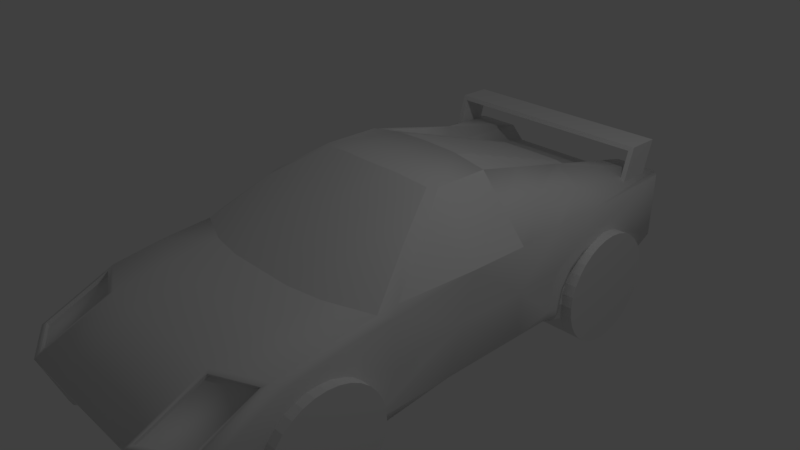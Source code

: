 # Source: SportsCar.blend  (saved by Blender 2.79.0; exported with 4.5.12 LTS)
import bpy
from mathutils import Matrix  # noqa: F401  (used for matrix-valued properties, if any)

bpy.ops.wm.read_factory_settings(use_empty=True)
scene = bpy.context.scene
scene.name = 'Scene'

# ---- collections
col_collection_1 = bpy.data.collections.new('Collection 1'); scene.collection.children.link(col_collection_1)

# ---- materials (node trees are filled in below, after node groups)
mat_material = bpy.data.materials.new('Material')
mat_material.alpha_threshold = 0.0
mat_material.use_transparent_shadow = False
mat_material.roughness = 0.5
mat_material.line_color = (0.0, 0.0, 0.0, 1.0)

# ---- material node trees

# ---- world
world_world = bpy.data.worlds.new('World'); scene.world = world_world
world_world.color = (0.05088, 0.05088, 0.05088)
world_world.use_sun_shadow = False
world_world.sun_shadow_jitter_overblur = 0.0
world_world.cycles.sampling_method = 'MANUAL'

# ---- cameras
cam_camera = bpy.data.cameras.new('Camera')
cam_camera.clip_end = 100.0
cam_camera.lens = 35.0
cam_camera.sensor_width = 32.0
cam_camera.sensor_height = 18.0
cam_camera.ortho_scale = 7.314
cam_camera.dof.focus_distance = 0.0
cam_camera.dof.aperture_fstop = 128.0

# ---- lights
light_lamp = bpy.data.lights.new('Lamp', 'POINT')
light_lamp.transmission_factor = 0.0
light_lamp.cutoff_distance = 30.0
light_lamp.energy = 100.0
light_lamp.shadow_buffer_clip_start = 1.001
light_lamp.shadow_soft_size = 0.1
light_lamp.shadow_maximum_resolution = 0.006
light_lamp.use_absolute_resolution = True

# ---- meshes
me_cube_001 = bpy.data.meshes.new('Cube.001')
me_cube_001.from_pydata([(1.121, -1.401, -0.8), (1.679, -1.401, -0.8), (1.121, -1.416, -0.9559), (1.679, -1.416, -0.9559), (1.121, -1.462, -1.106), (1.679, -1.462, -1.106), (1.121, -1.536, -1.244), (1.679, -1.536, -1.244), (1.121, -1.635, -1.365), (1.679, -1.635, -1.365), (1.121, -1.756, -1.464), (1.679, -1.756, -1.464), (1.121, -1.894, -1.538), (1.679, -1.894, -1.538), (1.121, -2.044, -1.584), (1.679, -2.044, -1.584), (1.121, -2.2, -1.599), (1.679, -2.2, -1.599), (1.121, -2.356, -1.584), (1.679, -2.356, -1.584), (1.121, -2.506, -1.538), (1.679, -2.506, -1.538), (1.121, -2.644, -1.464), (1.679, -2.644, -1.464), (1.121, -2.765, -1.365), (1.679, -2.765, -1.365), (1.121, -2.864, -1.244), (1.679, -2.864, -1.244), (1.121, -2.938, -1.106), (1.679, -2.938, -1.106), (1.121, -2.984, -0.9559), (1.679, -2.984, -0.9559), (1.121, -2.999, -0.8), (1.679, -2.999, -0.8), (1.121, -2.984, -0.6441), (1.679, -2.984, -0.6441), (1.121, -2.938, -0.4942), (1.679, -2.938, -0.4942), (1.121, -2.864, -0.356), (1.679, -2.864, -0.356), (1.121, -2.765, -0.2349), (1.679, -2.765, -0.2349), (1.121, -2.644, -0.1356), (1.679, -2.644, -0.1356), (1.121, -2.506, -0.06171), (1.679, -2.506, -0.06171), (1.121, -2.356, -0.01624), (1.679, -2.356, -0.01624), (1.121, -2.2, -0.0008827), (1.679, -2.2, -0.0008826), (1.121, -2.044, -0.01624), (1.679, -2.044, -0.01624), (1.121, -1.894, -0.06171), (1.679, -1.894, -0.06171), (1.121, -1.756, -0.1356), (1.679, -1.756, -0.1356), (1.121, -1.635, -0.2349), (1.679, -1.635, -0.2349), (1.121, -1.536, -0.356), (1.679, -1.536, -0.356), (1.121, -1.462, -0.4942), (1.679, -1.462, -0.4942), (1.121, -1.416, -0.6441), (1.679, -1.416, -0.6441), (1.121, 3.499, -0.8), (1.679, 3.499, -0.8), (1.121, 3.484, -0.9559), (1.679, 3.484, -0.9559), (1.121, 3.438, -1.106), (1.679, 3.438, -1.106), (1.121, 3.364, -1.244), (1.679, 3.364, -1.244), (1.121, 3.265, -1.365), (1.679, 3.265, -1.365), (1.121, 3.144, -1.464), (1.679, 3.144, -1.464), (1.121, 3.006, -1.538), (1.679, 3.006, -1.538), (1.121, 2.856, -1.584), (1.679, 2.856, -1.584), (1.121, 2.7, -1.599), (1.679, 2.7, -1.599), (1.121, 2.544, -1.584), (1.679, 2.544, -1.584), (1.121, 2.394, -1.538), (1.679, 2.394, -1.538), (1.121, 2.256, -1.464), (1.679, 2.256, -1.464), (1.121, 2.135, -1.365), (1.679, 2.135, -1.365), (1.121, 2.036, -1.244), (1.679, 2.036, -1.244), (1.121, 1.962, -1.106), (1.679, 1.962, -1.106), (1.121, 1.916, -0.9559), (1.679, 1.916, -0.9559), (1.121, 1.901, -0.8), (1.679, 1.901, -0.8), (1.121, 1.916, -0.6441), (1.679, 1.916, -0.6441), (1.121, 1.962, -0.4942), (1.679, 1.962, -0.4942), (1.121, 2.036, -0.356), (1.679, 2.036, -0.356), (1.121, 2.135, -0.2349), (1.679, 2.135, -0.2349), (1.121, 2.256, -0.1356), (1.679, 2.256, -0.1356), (1.121, 2.394, -0.06171), (1.679, 2.394, -0.06171), (1.121, 2.544, -0.01624), (1.679, 2.544, -0.01624), (1.121, 2.7, -0.0008827), (1.679, 2.7, -0.0008826), (1.121, 2.856, -0.01624), (1.679, 2.856, -0.01624), (1.121, 3.006, -0.06171), (1.679, 3.006, -0.06171), (1.121, 3.144, -0.1356), (1.679, 3.144, -0.1356), (1.121, 3.265, -0.2349), (1.679, 3.265, -0.2349), (1.121, 3.364, -0.356), (1.679, 3.364, -0.356), (1.121, 3.438, -0.4942), (1.679, 3.438, -0.4942), (1.121, 3.484, -0.6441), (1.679, 3.484, -0.6441)], [], [(0, 1, 3, 2), (2, 3, 5, 4), (4, 5, 7, 6), (6, 7, 9, 8), (8, 9, 11, 10), (10, 11, 13, 12), (12, 13, 15, 14), (14, 15, 17, 16), (16, 17, 19, 18), (18, 19, 21, 20), (20, 21, 23, 22), (22, 23, 25, 24), (24, 25, 27, 26), (26, 27, 29, 28), (28, 29, 31, 30), (30, 31, 33, 32), (32, 33, 35, 34), (34, 35, 37, 36), (36, 37, 39, 38), (38, 39, 41, 40), (40, 41, 43, 42), (42, 43, 45, 44), (44, 45, 47, 46), (46, 47, 49, 48), (48, 49, 51, 50), (50, 51, 53, 52), (52, 53, 55, 54), (54, 55, 57, 56), (56, 57, 59, 58), (58, 59, 61, 60), (3, 1, 63, 61, 59, 57, 55, 53, 51, 49, 47, 45, 43, 41, 39, 37, 35, 33, 31, 29, 27, 25, 23, 21, 19, 17, 15, 13, 11, 9, 7, 5), (60, 61, 63, 62), (62, 63, 1, 0), (0, 2, 4, 6, 8, 10, 12, 14, 16, 18, 20, 22, 24, 26, 28, 30, 32, 34, 36, 38, 40, 42, 44, 46, 48, 50, 52, 54, 56, 58, 60, 62), (64, 65, 67, 66), (66, 67, 69, 68), (68, 69, 71, 70), (70, 71, 73, 72), (72, 73, 75, 74), (74, 75, 77, 76), (76, 77, 79, 78), (78, 79, 81, 80), (80, 81, 83, 82), (82, 83, 85, 84), (84, 85, 87, 86), (86, 87, 89, 88), (88, 89, 91, 90), (90, 91, 93, 92), (92, 93, 95, 94), (94, 95, 97, 96), (96, 97, 99, 98), (98, 99, 101, 100), (100, 101, 103, 102), (102, 103, 105, 104), (104, 105, 107, 106), (106, 107, 109, 108), (108, 109, 111, 110), (110, 111, 113, 112), (112, 113, 115, 114), (114, 115, 117, 116), (116, 117, 119, 118), (118, 119, 121, 120), (120, 121, 123, 122), (122, 123, 125, 124), (67, 65, 127, 125, 123, 121, 119, 117, 115, 113, 111, 109, 107, 105, 103, 101, 99, 97, 95, 93, 91, 89, 87, 85, 83, 81, 79, 77, 75, 73, 71, 69), (124, 125, 127, 126), (126, 127, 65, 64), (64, 66, 68, 70, 72, 74, 76, 78, 80, 82, 84, 86, 88, 90, 92, 94, 96, 98, 100, 102, 104, 106, 108, 110, 112, 114, 116, 118, 120, 122, 124, 126)])
me_cube_001.materials.append(mat_material)
me_cube_001.use_remesh_preserve_volume = False
me_cube_001.use_remesh_preserve_attributes = False
me_cube_001.use_mirror_vertex_groups = False
me_cube_001.update()
me_cube = bpy.data.meshes.new('Cube')
me_cube.from_pydata([(1.275, -1.485, -0.8), (1.275, -1.485, -0.9791), (1.275, -2.915, -0.9791), (1.275, -2.915, -0.8), (1.275, -2.861, -0.5262), (1.275, -2.706, -0.2941), (1.275, -2.474, -0.139), (1.275, -2.2, -0.08452), (1.275, -1.926, -0.139), (1.275, -1.694, -0.2941), (1.275, -1.539, -0.5262), (1.0, 4.0, 0.4931), (0.0, 4.0, 0.2931), (1.0, 1.0, -1.0), (1.0, -2.0, -1.0), (1.0, 1.0, 1.19), (1.0, -1.579, 0.4108), (0.0, 1.0, 1.29), (0.0, -1.661, 0.4108), (7.153e-08, -2.0, -1.0), (1.311e-07, 1.0, -1.0), (1.7, 1.0, 0.3931), (1.0, -0.3, -1.0), (0.0, -0.004096, 1.29), (1.013e-07, -0.3, -1.0), (1.7, 0.121, 0.4069), (0.8, 4.0, 0.2931), (1.7, 3.9, 0.4897), (1.6, 4.0, 0.4931), (1.0, -4.0, -0.2206), (-4.037e-07, -4.0, -0.2206), (0.0, -3.34, -1.0), (1.0, -3.0, 0.2294), (-3.151e-07, -3.0, 0.2294), (1.0, 4.0, -0.4423), (1.0, 3.242, -1.0), (2.044e-07, 4.0, -0.4423), (1.699e-07, 3.242, -1.0), (1.6, 4.0, -0.4423), (1.7, 3.9, -0.4423), (1.7, 1.622, -0.7926), (1.24, -2.0, -1.0), (1.7, 2.185, 0.01355), (1.7, 1.682, -0.4915), (1.7, 1.886, -0.1862), (1.7, 2.837, 0.00491), (1.7, 2.49, 0.07407), (1.7, 3.115, -0.181), (1.7, 3.305, -0.4648), (1.7, 3.317, -0.7306), (1.386, 3.283, -0.9596), (1.292, 3.656, -0.1071), (1.365, 3.656, -0.09267), (1.426, 3.656, -0.05163), (1.467, 3.656, 0.009795), (1.481, 3.656, 0.08225), (1.467, 3.656, 0.1547), (1.426, 3.656, 0.2161), (1.365, 3.656, 0.2572), (1.292, 3.656, 0.2716), (1.012, 3.656, -0.1071), (1.012, 3.656, 0.2716), (0.9392, 3.656, 0.2572), (0.8777, 3.656, 0.2161), (0.8367, 3.656, 0.1547), (0.8223, 3.656, 0.08225), (0.8367, 3.656, 0.009795), (0.8777, 3.656, -0.05163), (0.9392, 3.656, -0.09267), (0.8391, 4.0, 0.2336), (0.0, 4.0, 0.2336), (1.001, 4.0, 0.395), (1.485, 4.0, 0.395), (0.0, 4.0, -0.3372), (1.001, 4.0, -0.3372), (1.485, 4.0, -0.3372), (0.8391, 3.847, 0.2336), (0.0, 3.847, 0.2336), (1.001, 3.847, 0.395), (1.485, 3.847, 0.395), (0.0, 3.847, -0.3372), (1.001, 3.847, -0.3372), (1.485, 3.847, -0.3372), (1.292, 3.916, -0.1071), (1.292, 3.968, -0.05408), (1.343, 3.968, -0.04397), (1.365, 3.916, -0.09267), (1.388, 3.968, -0.01378), (1.426, 3.916, -0.05163), (1.418, 3.968, 0.03028), (1.467, 3.916, 0.009795), (1.428, 3.968, 0.08225), (1.481, 3.916, 0.08225), (1.418, 3.968, 0.1342), (1.467, 3.916, 0.1547), (1.388, 3.968, 0.1783), (1.426, 3.916, 0.2161), (1.343, 3.968, 0.2085), (1.365, 3.916, 0.2572), (1.292, 3.968, 0.2186), (1.292, 3.916, 0.2716), (1.012, 3.916, -0.1071), (1.012, 3.968, -0.05408), (1.012, 3.968, 0.2186), (1.012, 3.916, 0.2716), (0.9608, 3.968, 0.2085), (0.9392, 3.916, 0.2572), (0.9156, 3.968, 0.1783), (0.8777, 3.916, 0.2161), (0.8861, 3.968, 0.1342), (0.8367, 3.916, 0.1547), (0.8758, 3.968, 0.08225), (0.8223, 3.916, 0.08225), (0.8861, 3.968, 0.03028), (0.8367, 3.916, 0.009795), (0.9156, 3.968, -0.01378), (0.8777, 3.916, -0.05163), (0.9608, 3.968, -0.04397), (0.9392, 3.916, -0.09267), (0.0, 3.442, 0.9822), (1.569, 3.442, 0.9822), (0.0, 3.901, 0.9822), (1.569, 3.901, 0.9822), (1.569, 3.28, 0.4611), (1.569, 3.739, 0.4611), (0.0, 3.881, 0.9198), (0.0, 3.422, 0.9198), (1.498, 3.422, 0.9198), (1.498, 3.881, 0.9198), (1.498, 3.28, 0.4611), (1.498, 3.739, 0.4611), (0.0, -3.96, -0.3237), (0.8678, -3.96, -0.3237), (0.0, -3.603, -0.3237), (0.8678, -3.603, -0.3237), (0.8678, -3.339, -1.0), (0.9121, 0.11, 1.199), (1.0, 0.21, 1.19), (1.62, -1.313, 0.3811), (1.353, -0.3827, 0.8958), (1.271, -0.5752, 0.8908), (1.0, -1.579, 0.4108), (0.0, -1.661, 0.4108), (0.0, -0.004096, 1.29), (1.0, -0.7611, 0.8868), (0.0, -0.7611, 0.9368), (0.9121, 0.11, 1.199), (1.62, -1.313, 0.3811), (1.271, -0.5752, 0.8908), (0.5, -1.661, 0.4108), (0.5, -0.7611, 0.9118), (0.456, 0.02889, 1.278), (0.5, -1.661, 0.4108), (0.5, -4.0, -0.2206), (0.5, -3.0, 0.2294), (0.4339, -3.96, -0.3237), (0.4339, -3.603, -0.3237), (0.4339, -3.34, -1.0), (0.4, 4.0, 0.2931), (0.5, 1.0, 1.274), (0.4196, 4.0, 0.2336), (0.4196, 3.847, 0.2336), (0.456, 0.02889, 1.278), (1.7, -3.483, -0.2673), (1.616, -3.648, -0.2206), (1.7, -2.608, 0.1319), (1.616, -2.692, 0.2146), (1.7, -1.138, 0.3022), (1.667, -1.055, 0.4396), (1.078, -1.621, -0.8), (1.178, -1.519, -0.8), (1.722, -1.621, -0.8), (1.622, -1.519, -0.8), (1.078, -1.665, -1.022), (1.178, -1.571, -1.061), (1.722, -1.665, -1.022), (1.622, -1.571, -1.061), (1.078, -1.79, -1.21), (1.178, -1.718, -1.282), (1.722, -1.79, -1.21), (1.622, -1.718, -1.282), (1.078, -1.978, -1.335), (1.178, -1.939, -1.429), (1.722, -1.978, -1.335), (1.622, -1.939, -1.429), (1.078, -2.2, -1.379), (1.178, -2.2, -1.481), (1.722, -2.2, -1.379), (1.622, -2.2, -1.481), (1.078, -2.422, -1.335), (1.178, -2.461, -1.429), (1.722, -2.422, -1.335), (1.622, -2.461, -1.429), (1.078, -2.61, -1.21), (1.178, -2.682, -1.282), (1.722, -2.61, -1.21), (1.622, -2.682, -1.282), (1.078, -2.735, -1.022), (1.178, -2.829, -1.061), (1.722, -2.735, -1.022), (1.622, -2.829, -1.061), (1.078, -2.779, -0.8), (1.178, -2.881, -0.8), (1.722, -2.779, -0.8), (1.622, -2.881, -0.8), (1.078, -2.735, -0.5783), (1.178, -2.829, -0.5393), (1.722, -2.735, -0.5783), (1.622, -2.829, -0.5393), (1.078, -2.61, -0.3904), (1.178, -2.682, -0.3183), (1.722, -2.61, -0.3904), (1.622, -2.682, -0.3183), (1.078, -2.422, -0.2649), (1.178, -2.461, -0.1707), (1.722, -2.422, -0.2649), (1.622, -2.461, -0.1707), (1.078, -2.2, -0.2208), (1.178, -2.2, -0.1188), (1.722, -2.2, -0.2208), (1.622, -2.2, -0.1188), (1.078, -1.978, -0.2649), (1.178, -1.939, -0.1707), (1.722, -1.978, -0.2649), (1.622, -1.939, -0.1707), (1.078, -1.79, -0.3904), (1.178, -1.718, -0.3183), (1.722, -1.79, -0.3904), (1.622, -1.718, -0.3183), (1.078, -1.665, -0.5783), (1.178, -1.571, -0.5393), (1.722, -1.665, -0.5783), (1.622, -1.571, -0.5393), (1.078, 3.079, -0.8), (1.178, 3.181, -0.8), (1.722, 3.079, -0.8), (1.622, 3.181, -0.8), (1.078, 3.035, -1.022), (1.178, 3.129, -1.061), (1.722, 3.035, -1.022), (1.622, 3.129, -1.061), (1.078, 2.91, -1.21), (1.178, 2.982, -1.282), (1.722, 2.91, -1.21), (1.622, 2.982, -1.282), (1.078, 2.722, -1.335), (1.178, 2.761, -1.429), (1.722, 2.722, -1.335), (1.622, 2.761, -1.429), (1.078, 2.5, -1.379), (1.178, 2.5, -1.481), (1.722, 2.5, -1.379), (1.622, 2.5, -1.481), (1.078, 2.278, -1.335), (1.178, 2.239, -1.429), (1.722, 2.278, -1.335), (1.622, 2.239, -1.429), (1.078, 2.09, -1.21), (1.178, 2.018, -1.282), (1.722, 2.09, -1.21), (1.622, 2.018, -1.282), (1.078, 1.965, -1.022), (1.178, 1.871, -1.061), (1.722, 1.965, -1.022), (1.622, 1.871, -1.061), (1.078, 1.921, -0.8), (1.178, 1.819, -0.8), (1.722, 1.921, -0.8), (1.622, 1.819, -0.8), (1.078, 1.965, -0.5783), (1.178, 1.871, -0.5393), (1.722, 1.965, -0.5783), (1.622, 1.871, -0.5393), (1.078, 2.09, -0.3904), (1.178, 2.018, -0.3183), (1.722, 2.09, -0.3904), (1.622, 2.018, -0.3183), (1.078, 2.278, -0.2649), (1.178, 2.239, -0.1707), (1.722, 2.278, -0.2649), (1.622, 2.239, -0.1707), (1.078, 2.5, -0.2208), (1.178, 2.5, -0.1188), (1.722, 2.5, -0.2208), (1.622, 2.5, -0.1188), (1.078, 2.722, -0.2649), (1.178, 2.761, -0.1707), (1.722, 2.722, -0.2649), (1.622, 2.761, -0.1707), (1.078, 2.91, -0.3904), (1.178, 2.982, -0.3183), (1.722, 2.91, -0.3904), (1.622, 2.982, -0.3183), (1.078, 3.035, -0.5783), (1.178, 3.129, -0.5393), (1.722, 3.035, -0.5783), (1.622, 3.129, -0.5393), (1.078, -1.811, -0.9611), (1.078, -1.779, -0.8), (1.078, -1.902, -1.098), (1.078, -2.039, -1.189), (1.078, -2.2, -1.221), (1.078, -2.361, -1.189), (1.078, -2.498, -1.098), (1.078, -2.589, -0.9611), (1.078, -2.621, -0.8), (1.078, -2.589, -0.6389), (1.078, -2.498, -0.5023), (1.078, -2.361, -0.411), (1.078, -2.2, -0.379), (1.078, -2.039, -0.411), (1.078, -1.902, -0.5023), (1.078, -1.811, -0.6389), (1.078, 2.889, -0.9611), (1.078, 2.921, -0.8), (1.078, 2.798, -1.098), (1.078, 2.661, -1.189), (1.078, 2.5, -1.221), (1.078, 2.339, -1.189), (1.078, 2.202, -1.098), (1.078, 2.111, -0.9611), (1.078, 2.079, -0.8), (1.078, 2.111, -0.6389), (1.078, 2.202, -0.5023), (1.078, 2.339, -0.411), (1.078, 2.5, -0.379), (1.078, 2.661, -0.411), (1.078, 2.798, -0.5023), (1.078, 2.889, -0.6389), (1.232, -1.811, -0.9611), (1.232, -1.779, -0.8), (1.568, -1.823, -0.8), (1.568, -1.852, -0.9443), (1.232, -1.902, -1.098), (1.568, -1.933, -1.067), (1.232, -2.039, -1.189), (1.568, -2.056, -1.148), (1.232, -2.2, -1.221), (1.568, -2.2, -1.177), (1.232, -2.361, -1.189), (1.568, -2.344, -1.148), (1.232, -2.498, -1.098), (1.568, -2.467, -1.067), (1.232, -2.589, -0.9611), (1.568, -2.548, -0.9443), (1.232, -2.621, -0.8), (1.568, -2.577, -0.8), (1.232, -2.589, -0.6389), (1.568, -2.548, -0.6557), (1.232, -2.498, -0.5023), (1.568, -2.467, -0.5334), (1.232, -2.361, -0.411), (1.568, -2.344, -0.4517), (1.232, -2.2, -0.379), (1.568, -2.2, -0.423), (1.232, -2.039, -0.411), (1.568, -2.056, -0.4517), (1.232, -1.902, -0.5023), (1.568, -1.933, -0.5334), (1.232, -1.811, -0.6389), (1.568, -1.852, -0.6557), (1.232, 2.889, -0.9611), (1.232, 2.921, -0.8), (1.568, 2.921, -0.8), (1.568, 2.889, -0.9611), (1.232, 2.798, -1.098), (1.568, 2.798, -1.098), (1.232, 2.661, -1.189), (1.568, 2.661, -1.189), (1.232, 2.5, -1.221), (1.568, 2.5, -1.221), (1.232, 2.339, -1.189), (1.568, 2.339, -1.189), (1.232, 2.202, -1.098), (1.568, 2.202, -1.098), (1.232, 2.111, -0.9611), (1.568, 2.111, -0.9611), (1.232, 2.079, -0.8), (1.568, 2.079, -0.8), (1.232, 2.111, -0.6389), (1.568, 2.111, -0.6389), (1.232, 2.202, -0.5023), (1.568, 2.202, -0.5023), (1.232, 2.339, -0.411), (1.568, 2.339, -0.411), (1.232, 2.5, -0.379), (1.568, 2.5, -0.379), (1.232, 2.661, -0.411), (1.568, 2.661, -0.411), (1.232, 2.798, -0.5023), (1.568, 2.798, -0.5023), (1.232, 2.889, -0.6389), (1.568, 2.889, -0.6389), (0.9731, -3.597, -1.0), (1.0, -3.734, -0.906), (0.8678, -3.596, -1.0), (0.8678, -3.732, -0.9061), (0.8678, -3.596, -1.0), (1.697, -3.159, -1.0), (1.7, -3.224, -0.9064), (1.543, -3.261, -1.0), (1.616, -3.371, -0.9064), (1.6, 1.0, -1.0), (1.7, 1.0, -0.9), (1.7, -0.2701, -0.9), (1.6, -0.3, -1.0), (1.7, 1.622, -0.9), (1.6, 1.622, -1.0), (1.044, -3.906, -0.1894), (1.044, -3.047, 0.1971), (1.572, -2.783, 0.1844), (1.572, -3.604, -0.1894), (1.033, -3.887, -0.2316), (1.033, -3.028, 0.1548), (1.561, -2.764, 0.1422), (1.562, -3.585, -0.2316), (1.0, -2.29, 0.3442), (0.0, -2.33, 0.3442), (0.5, -2.33, 0.3442), (1.7, -1.873, 0.2411), (1.618, -2.003, 0.3219), (1.7, -3.009, -0.4648), (1.686, -2.861, -0.5262), (1.7, -3.083, -0.8399), (1.686, -2.915, -0.8), (1.7, -2.819, -0.181), (1.686, -2.706, -0.2941), (1.7, -2.193, 0.07407), (1.686, -2.2, -0.08452), (1.686, -2.474, -0.139), (1.7, -2.541, 0.00491), (1.686, -1.926, -0.139), (1.7, -1.889, 0.01355), (1.7, -1.59, -0.1862), (1.686, -1.694, -0.2941), (1.7, -1.326, -0.7926), (1.686, -1.485, -0.8), (1.7, -1.386, -0.4915), (1.686, -1.539, -0.5262), (1.686, -2.915, -0.8662), (1.686, -2.915, -0.9791), (1.7, -1.326, -1.0), (1.686, -1.485, -0.9791), (1.686, -1.485, -0.8618), (1.7, -1.326, -0.9), (0.96, 1.6, 1.011), (1.0, 1.605, 1.05), (1.7, 1.701, 0.4126), (1.7, 1.0, -0.2535), (1.7, -0.07456, -0.2465), (1.735, -2.478, -0.139), (1.735, -2.71, -0.2941), (1.735, -1.489, -0.8), (1.735, -1.543, -0.5262), (1.735, -2.204, -0.08452), (1.735, -1.93, -0.139), (1.735, -2.865, -0.5262), (1.735, -1.698, -0.2941), (1.735, -2.92, -0.8), (1.7, -2.92, -0.9791), (1.735, -2.92, -0.8662), (1.735, -1.489, -0.8618), (1.735, -1.489, -0.9791), (1.74, -2.502, -0.08723), (1.74, -2.751, -0.2534), (1.74, -1.432, -0.7973), (1.74, -1.488, -0.5137), (1.74, -2.202, -0.02748), (1.74, -1.917, -0.08413), (1.74, -2.918, -0.5041), (1.74, -1.661, -0.2553), (1.74, -2.98, -0.8144), (1.705, -2.98, -0.9866), (1.74, -2.98, -0.8806), (1.74, -1.432, -0.8755), (1.7, -1.326, -1.0), (1.74, -1.432, -0.9866), (1.7, -1.129, -0.369), (1.7, 1.701, -0.2396), (1.35, 1.0, 0.7917), (1.35, 1.653, 0.7312), (1.0, 1.0, 1.19), (1.7, 1.0, 0.3931), (1.7, 0.121, 0.4069), (1.41, 0.121, 0.9088), (1.0, 0.21, 1.19), (1.353, -0.3827, 0.8958), (1.667, -1.055, 0.4396), (1.35, 1.0, 0.7917), (0.0, 2.474, 0.6686), (0.9017, 2.474, 0.6177), (0.4509, 2.474, 0.6602), (1.0, 2.478, 0.8469), (1.7, 2.502, 0.4407), (1.735, 2.774, -0.139), (1.735, 3.007, -0.2941), (1.735, 1.785, -0.8), (1.735, 1.84, -0.5262), (1.735, 2.501, -0.08452), (1.735, 2.227, -0.139), (1.735, 3.162, -0.5262), (1.735, 1.995, -0.2941), (1.735, 3.216, -0.7306), (1.735, 1.785, -0.8618), (1.685, 1.785, -0.9791), (1.74, 2.799, -0.08723), (1.74, 3.047, -0.2534), (1.74, 1.728, -0.7973), (1.74, 1.785, -0.5137), (1.74, 2.498, -0.02748), (1.74, 2.213, -0.08413), (1.74, 3.215, -0.5041), (1.74, 1.957, -0.2553), (1.74, 3.277, -0.7306), (1.74, 1.728, -0.8755), (1.69, 1.728, -0.9866), (1.386, 3.216, -0.9596), (1.239, 2.774, -0.139), (1.239, 3.007, -0.2941), (1.239, 1.785, -0.8), (1.239, 1.84, -0.5262), (1.239, 2.501, -0.08452), (1.239, 2.227, -0.139), (1.239, 3.162, -0.5262), (1.239, 1.995, -0.2941), (1.239, 3.216, -0.7306), (1.239, 1.785, -0.8618), (1.239, 1.785, -1.0), (1.239, 3.216, -1.0), (1.35, 2.49, 0.6438), (1.722, -1.728, -0.8), (1.674, -1.793, -0.8), (1.674, -1.824, -0.9559), (1.722, -1.764, -0.9806), (1.674, -1.912, -1.088), (1.722, -1.866, -1.134), (1.674, -2.044, -1.176), (1.722, -2.019, -1.236), (1.674, -2.2, -1.207), (1.722, -2.2, -1.272), (1.674, -2.356, -1.176), (1.722, -2.381, -1.236), (1.674, -2.488, -1.088), (1.722, -2.534, -1.134), (1.674, -2.576, -0.9559), (1.722, -2.636, -0.9806), (1.674, -2.607, -0.8), (1.722, -2.672, -0.8), (1.674, -2.576, -0.6441), (1.722, -2.636, -0.6194), (1.674, -2.488, -0.512), (1.722, -2.534, -0.4662), (1.674, -2.356, -0.4237), (1.722, -2.381, -0.3639), (1.674, -2.2, -0.3927), (1.722, -2.2, -0.328), (1.674, -2.044, -0.4237), (1.722, -2.019, -0.3639), (1.674, -1.912, -0.512), (1.722, -1.866, -0.4662), (1.674, -1.824, -0.6441), (1.722, -1.764, -0.6194), (1.722, 2.972, -0.8), (1.672, 2.921, -0.8), (1.672, 2.889, -0.9611), (1.722, 2.936, -0.9806), (1.672, 2.798, -1.098), (1.722, 2.834, -1.134), (1.672, 2.661, -1.189), (1.722, 2.681, -1.236), (1.672, 2.5, -1.221), (1.722, 2.5, -1.272), (1.672, 2.339, -1.189), (1.722, 2.319, -1.236), (1.672, 2.202, -1.098), (1.722, 2.166, -1.134), (1.672, 2.111, -0.9611), (1.722, 2.064, -0.9806), (1.672, 2.079, -0.8), (1.722, 2.028, -0.8), (1.672, 2.111, -0.6389), (1.722, 2.064, -0.6194), (1.672, 2.202, -0.5023), (1.722, 2.166, -0.4662), (1.672, 2.339, -0.411), (1.722, 2.319, -0.3639), (1.672, 2.5, -0.379), (1.722, 2.5, -0.328), (1.672, 2.661, -0.411), (1.722, 2.681, -0.3639), (1.672, 2.798, -0.5023), (1.722, 2.834, -0.4662), (1.672, 2.889, -0.6389), (1.722, 2.936, -0.6194), (0.0, 1.6, 0.901), (0.0, 1.0, 1.1), (0.5, 1.0, 1.084), (1.0, 1.0, 1.059), (0.96, 1.6, 0.8793), (0.48, 1.6, 0.8877), (1.0, 1.9, 0.8527), (1.0, 2.3, 0.7527), (0.0, 1.9, 0.9518), (0.0, 2.3, 0.8518), (0.5, 1.9, 0.9458), (0.5, 2.3, 0.8458), (1.0, 1.6, 0.9527), (1.0, 2.0, 0.8527), (0.0, 1.6, 1.052), (0.0, 2.0, 0.9518), (0.5, 1.6, 1.046), (0.5, 2.0, 0.9458), (1.0, 1.3, 1.053), (1.0, 1.7, 0.9527), (0.0, 1.3, 1.152), (0.0, 1.7, 1.052), (0.5, 1.3, 1.146), (0.5, 1.7, 1.046), (1.0, 1.0, 1.153), (1.0, 1.4, 1.053), (0.0, 1.0, 1.252), (0.0, 1.4, 1.152), (0.5, 1.0, 1.246), (0.5, 1.4, 1.146), (1.0, 2.2, 0.7527), (1.0, 2.6, 0.6527), (0.0, 2.2, 0.8518), (0.0, 2.6, 0.7518), (0.5, 2.2, 0.8458), (0.5, 2.6, 0.7458), (1.0, 2.5, 0.6527), (1.0, 2.9, 0.5527), (0.0, 2.5, 0.7518), (0.0, 2.9, 0.6518), (0.5, 2.5, 0.7458), (0.5, 2.9, 0.6458), (1.0, 2.8, 0.5527), (1.0, 3.2, 0.4527), (0.0, 2.8, 0.6518), (0.0, 3.2, 0.5518), (0.5, 2.8, 0.6458), (0.5, 3.2, 0.5458), (-0.4, 3.96, 0.2), (0.4, 3.96, 0.2), (-0.4, 3.96, -0.2), (0.4, 3.96, -0.2), (-0.4, 3.88, 0.2), (0.4, 3.88, 0.2), (-0.4, 3.88, -0.2), (0.4, 3.88, -0.2), (1.2, 3.29, -0.82), (1.2, 4.01, -0.82), (1.246, 3.29, -0.8109), (1.246, 4.01, -0.8109), (1.285, 3.29, -0.7849), (1.285, 4.01, -0.7849), (1.311, 3.29, -0.7459), (1.311, 4.01, -0.7459), (1.32, 3.29, -0.7), (1.32, 4.01, -0.7), (1.311, 3.29, -0.6541), (1.311, 4.01, -0.6541), (1.285, 3.29, -0.6151), (1.285, 4.01, -0.6151), (1.246, 3.29, -0.5891), (1.246, 4.01, -0.5891), (1.2, 3.29, -0.58), (1.2, 4.01, -0.58), (1.154, 3.29, -0.5891), (1.154, 4.01, -0.5891), (1.115, 3.29, -0.6151), (1.115, 4.01, -0.6151), (1.089, 3.29, -0.6541), (1.089, 4.01, -0.6541), (1.08, 3.29, -0.7), (1.08, 4.01, -0.7), (1.089, 3.29, -0.7459), (1.089, 4.01, -0.7459), (1.115, 3.29, -0.7849), (1.115, 4.01, -0.7849), (1.154, 3.29, -0.8109), (1.154, 4.01, -0.8109), (1.238, 4.01, -0.7925), (1.2, 4.01, -0.8001), (1.271, 4.01, -0.7708), (1.293, 4.01, -0.7383), (1.3, 4.01, -0.7), (1.293, 4.01, -0.6617), (1.271, 4.01, -0.6292), (1.238, 4.01, -0.6075), (1.2, 4.01, -0.5999), (1.162, 4.01, -0.6075), (1.129, 4.01, -0.6292), (1.107, 4.01, -0.6617), (1.1, 4.01, -0.7), (1.107, 4.01, -0.7383), (1.129, 4.01, -0.7708), (1.162, 4.01, -0.7925), (1.238, 3.88, -0.7925), (1.2, 3.88, -0.8001), (1.271, 3.88, -0.7708), (1.293, 3.88, -0.7383), (1.3, 3.88, -0.7), (1.293, 3.88, -0.6617), (1.271, 3.88, -0.6292), (1.238, 3.88, -0.6075), (1.2, 3.88, -0.5999), (1.162, 3.88, -0.6075), (1.129, 3.88, -0.6292), (1.107, 3.88, -0.6617), (1.1, 3.88, -0.7), (1.107, 3.88, -0.7383), (1.129, 3.88, -0.7708), (1.162, 3.88, -0.7925), (0.95, 3.29, -0.82), (0.95, 4.01, -0.82), (0.9959, 3.29, -0.8109), (0.9959, 4.01, -0.8109), (1.035, 3.29, -0.7849), (1.035, 4.01, -0.7849), (1.061, 3.29, -0.7459), (1.061, 4.01, -0.7459), (1.07, 3.29, -0.7), (1.07, 4.01, -0.7), (1.061, 3.29, -0.6541), (1.061, 4.01, -0.6541), (1.035, 3.29, -0.6151), (1.035, 4.01, -0.6151), (0.9959, 3.29, -0.5891), (0.9959, 4.01, -0.5891), (0.95, 3.29, -0.58), (0.95, 4.01, -0.58), (0.9041, 3.29, -0.5891), (0.9041, 4.01, -0.5891), (0.8651, 3.29, -0.6151), (0.8651, 4.01, -0.6151), (0.8391, 3.29, -0.6541), (0.8391, 4.01, -0.6541), (0.83, 3.29, -0.7), (0.83, 4.01, -0.7), (0.8391, 3.29, -0.7459), (0.8391, 4.01, -0.7459), (0.8651, 3.29, -0.7849), (0.8651, 4.01, -0.7849), (0.9041, 3.29, -0.8109), (0.9041, 4.01, -0.8109), (0.9883, 4.01, -0.7925), (0.95, 4.01, -0.8001), (1.021, 4.01, -0.7708), (1.043, 4.01, -0.7383), (1.05, 4.01, -0.7), (1.043, 4.01, -0.6617), (1.021, 4.01, -0.6292), (0.9883, 4.01, -0.6075), (0.95, 4.01, -0.5999), (0.9117, 4.01, -0.6075), (0.8792, 4.01, -0.6292), (0.8575, 4.01, -0.6617), (0.8499, 4.01, -0.7), (0.8575, 4.01, -0.7383), (0.8792, 4.01, -0.7708), (0.9117, 4.01, -0.7925), (0.9883, 3.88, -0.7925), (0.95, 3.88, -0.8001), (1.021, 3.88, -0.7708), (1.043, 3.88, -0.7383), (1.05, 3.88, -0.7), (1.043, 3.88, -0.6617), (1.021, 3.88, -0.6292), (0.9883, 3.88, -0.6075), (0.95, 3.88, -0.5999), (0.9117, 3.88, -0.6075), (0.8792, 3.88, -0.6292), (0.8575, 3.88, -0.6617), (0.8499, 3.88, -0.7), (0.8575, 3.88, -0.7383), (0.8792, 3.88, -0.7708), (0.9117, 3.88, -0.7925)], [], [(2, 3, 424, 439, 440), (423, 421, 163, 399), (3, 4, 422, 424), (165, 163, 425), (165, 430, 427), (432, 419, 427), (419, 432, 433, 167), (25, 168, 167), (0, 1, 442, 443, 436), (0, 10, 9, 8, 7, 6, 5, 4, 3, 2, 41, 1), (480, 479, 21, 447), (35, 13, 20, 37), (404, 444, 441, 405), (22, 13, 402, 405), (22, 14, 19, 24), (154, 33, 30, 153), (416, 32, 166, 420), (38, 28, 27, 39), (394, 29, 132, 396), (34, 36, 73, 74), (10, 0, 436, 438), (13, 22, 24, 20), (446, 445, 15), (9, 10, 438, 434), (418, 417, 33, 154), (35, 37, 36, 34), (11, 28, 72, 71), (49, 50, 38, 39), (448, 21, 25, 449), (164, 166, 410, 411), (83, 51, 60, 101), (53, 88, 90, 54), (54, 90, 92, 55), (55, 92, 94, 56), (56, 94, 96, 57), (57, 96, 98, 58), (58, 98, 100, 59), (59, 100, 104, 61), (99, 84, 102, 103), (52, 86, 88, 53), (68, 118, 101, 60), (51, 83, 86, 52), (62, 106, 108, 63), (63, 108, 110, 64), (64, 110, 112, 65), (65, 112, 114, 66), (66, 114, 116, 67), (67, 116, 118, 68), (61, 104, 106, 62), (102, 117, 115, 113, 111, 109, 107, 105, 103), (71, 72, 79, 78), (75, 74, 81, 82), (26, 11, 71, 69), (38, 34, 74, 75), (28, 38, 75, 72), (158, 26, 69, 160), (78, 81, 80, 77, 161, 76), (81, 78, 79, 82), (160, 69, 76, 161), (74, 73, 80, 81), (69, 71, 78, 76), (72, 75, 82, 79), (86, 83, 84, 85), (88, 86, 85, 87), (90, 88, 87, 89), (92, 90, 89, 91), (94, 92, 91, 93), (96, 94, 93, 95), (98, 96, 95, 97), (100, 98, 97, 99), (83, 101, 102, 84), (99, 103, 104, 100), (106, 104, 103, 105), (108, 106, 105, 107), (110, 108, 107, 109), (112, 110, 109, 111), (114, 112, 111, 113), (116, 114, 113, 115), (118, 116, 115, 117), (101, 118, 117, 102), (85, 84, 99, 97, 95, 93, 91, 89, 87), (119, 120, 122, 121), (122, 120, 123, 124), (126, 125, 128, 127), (128, 130, 129, 127), (120, 127, 129, 123), (123, 129, 130, 124), (124, 130, 128, 122), (122, 128, 125, 121), (119, 126, 127, 120), (155, 131, 133, 156), (153, 30, 131, 155), (394, 401, 164, 29), (156, 133, 31, 157), (399, 163, 164, 401), (140, 138, 168, 139), (136, 140, 139, 137), (159, 17, 23, 162), (150, 145, 142, 149), (151, 143, 145, 150), (144, 141, 147, 148), (146, 144, 148), (146, 151, 150, 144), (144, 150, 149, 141), (134, 156, 157, 135), (29, 153, 155, 132), (132, 155, 156, 134), (416, 418, 154, 32), (32, 154, 153, 29), (70, 160, 161, 77), (12, 158, 160, 70), (17, 159, 596, 595), (15, 159, 162, 136, 137), (138, 167, 168), (166, 164, 163, 165), (420, 166, 165, 419), (397, 396, 132, 134, 135), (230, 232, 172, 170), (178, 180, 184, 182), (182, 184, 188, 186), (186, 188, 192, 190), (190, 192, 196, 194), (194, 196, 200, 198), (198, 200, 204, 202), (202, 204, 208, 206), (206, 208, 212, 210), (210, 212, 216, 214), (214, 216, 220, 218), (218, 220, 224, 222), (222, 224, 228, 226), (226, 228, 232, 230), (174, 176, 180, 178), (542, 540, 340, 342), (568, 566, 366, 368), (170, 172, 176, 174), (294, 296, 236, 234), (242, 244, 248, 246), (246, 248, 252, 250), (250, 252, 256, 254), (254, 256, 260, 258), (258, 260, 264, 262), (262, 264, 268, 266), (266, 268, 272, 270), (270, 272, 276, 274), (274, 276, 280, 278), (278, 280, 284, 282), (282, 284, 288, 286), (286, 288, 292, 290), (290, 292, 296, 294), (238, 240, 244, 242), (234, 236, 240, 238), (170, 174, 173, 169), (176, 172, 171, 175), (174, 178, 177, 173), (180, 176, 175, 179), (178, 182, 181, 177), (184, 180, 179, 183), (182, 186, 185, 181), (188, 184, 183, 187), (186, 190, 189, 185), (192, 188, 187, 191), (190, 194, 193, 189), (196, 192, 191, 195), (194, 198, 197, 193), (200, 196, 195, 199), (198, 202, 201, 197), (204, 200, 199, 203), (202, 206, 205, 201), (208, 204, 203, 207), (206, 210, 209, 205), (212, 208, 207, 211), (210, 214, 213, 209), (216, 212, 211, 215), (214, 218, 217, 213), (220, 216, 215, 219), (218, 222, 221, 217), (224, 220, 219, 223), (222, 226, 225, 221), (228, 224, 223, 227), (226, 230, 229, 225), (232, 228, 227, 231), (230, 170, 169, 229), (172, 232, 231, 171), (234, 238, 237, 233), (240, 236, 235, 239), (238, 242, 241, 237), (244, 240, 239, 243), (242, 246, 245, 241), (248, 244, 243, 247), (246, 250, 249, 245), (252, 248, 247, 251), (250, 254, 253, 249), (256, 252, 251, 255), (254, 258, 257, 253), (260, 256, 255, 259), (258, 262, 261, 257), (264, 260, 259, 263), (262, 266, 265, 261), (268, 264, 263, 267), (266, 270, 269, 265), (272, 268, 267, 271), (270, 274, 273, 269), (276, 272, 271, 275), (274, 278, 277, 273), (280, 276, 275, 279), (278, 282, 281, 277), (284, 280, 279, 283), (282, 286, 285, 281), (288, 284, 283, 287), (286, 290, 289, 285), (292, 288, 287, 291), (290, 294, 293, 289), (296, 292, 291, 295), (294, 234, 233, 293), (236, 296, 295, 235), (221, 225, 311, 310), (550, 548, 348, 350), (576, 574, 374, 376), (305, 306, 347, 345), (318, 319, 373, 371), (257, 261, 320, 319), (293, 233, 314, 328), (205, 209, 307, 306), (586, 584, 384, 386), (560, 558, 358, 360), (531, 560, 360, 331), (241, 245, 316, 315), (566, 564, 364, 366), (189, 193, 303, 302), (578, 576, 376, 378), (552, 550, 350, 352), (277, 281, 325, 324), (225, 229, 312, 311), (173, 177, 299, 297), (570, 568, 368, 370), (544, 542, 342, 344), (261, 265, 321, 320), (209, 213, 308, 307), (588, 586, 386, 388), (564, 563, 363, 364), (536, 534, 334, 336), (245, 249, 317, 316), (193, 197, 304, 303), (580, 578, 378, 380), (229, 169, 298, 312), (554, 552, 352, 354), (281, 285, 326, 325), (177, 181, 300, 299), (572, 570, 370, 372), (534, 532, 332, 334), (546, 544, 344, 346), (265, 269, 322, 321), (213, 217, 309, 308), (590, 588, 388, 390), (538, 536, 336, 338), (249, 253, 318, 317), (197, 201, 305, 304), (582, 580, 380, 382), (233, 237, 313, 314), (556, 554, 354, 356), (285, 289, 327, 326), (181, 185, 301, 300), (259, 255, 573, 575), (207, 203, 547, 549), (269, 273, 323, 322), (217, 221, 310, 309), (592, 590, 390, 392), (563, 592, 392, 363), (540, 538, 338, 340), (253, 257, 319, 318), (201, 205, 306, 305), (584, 582, 382, 384), (558, 556, 356, 358), (289, 293, 328, 327), (237, 241, 315, 313), (185, 189, 302, 301), (574, 572, 372, 374), (548, 546, 346, 348), (273, 277, 324, 323), (169, 173, 297, 298), (362, 361, 365, 367, 369, 371, 373, 375, 377, 379, 381, 383, 385, 387, 389, 391), (332, 331, 360, 358, 356, 354, 352, 350, 348, 346, 344, 342, 340, 338, 336, 334), (364, 363, 392, 390, 388, 386, 384, 382, 380, 378, 376, 374, 372, 370, 368, 366), (330, 329, 333, 335, 337, 339, 341, 343, 345, 347, 349, 351, 353, 355, 357, 359), (319, 320, 375, 373), (306, 307, 349, 347), (263, 259, 575, 577), (211, 207, 549, 551), (320, 321, 377, 375), (307, 308, 351, 349), (267, 263, 577, 579), (215, 211, 551, 553), (321, 322, 379, 377), (308, 309, 353, 351), (271, 267, 579, 581), (219, 215, 553, 555), (322, 323, 381, 379), (309, 310, 355, 353), (275, 271, 581, 583), (223, 219, 555, 557), (323, 324, 383, 381), (310, 311, 357, 355), (298, 297, 329, 330), (279, 275, 583, 585), (227, 223, 557, 559), (175, 171, 530, 533), (324, 325, 385, 383), (311, 312, 359, 357), (297, 299, 333, 329), (283, 279, 585, 587), (231, 227, 559, 561), (179, 175, 533, 535), (325, 326, 387, 385), (312, 298, 330, 359), (299, 300, 335, 333), (287, 283, 587, 589), (171, 231, 561, 530), (183, 179, 535, 537), (326, 327, 389, 387), (314, 313, 361, 362), (300, 301, 337, 335), (291, 287, 589, 591), (239, 235, 562, 565), (187, 183, 537, 539), (327, 328, 391, 389), (313, 315, 365, 361), (301, 302, 339, 337), (295, 291, 591, 593), (243, 239, 565, 567), (191, 187, 539, 541), (328, 314, 362, 391), (315, 316, 367, 365), (302, 303, 341, 339), (235, 295, 593, 562), (247, 243, 567, 569), (195, 191, 541, 543), (316, 317, 369, 367), (303, 304, 343, 341), (251, 247, 569, 571), (199, 195, 543, 545), (317, 318, 371, 369), (304, 305, 345, 343), (255, 251, 571, 573), (203, 199, 545, 547), (400, 398, 399, 401), (393, 14, 41, 2, 440, 398, 400), (393, 400, 401, 394), (403, 404, 405, 402), (14, 22, 405, 441, 442, 1, 41), (406, 403, 402, 407), (39, 47, 48, 49), (408, 411, 415, 412), (32, 29, 408, 409), (166, 32, 409, 410), (29, 164, 411, 408), (413, 412, 415, 414), (411, 410, 414, 415), (410, 409, 413, 414), (409, 408, 412, 413), (393, 395, 397, 135, 157, 31, 19, 14), (396, 397, 395, 393, 394), (163, 421, 425), (430, 165, 425), (7, 8, 431, 428), (138, 420, 419, 167), (16, 152, 418, 416), (152, 18, 417, 418), (16, 416, 420, 138), (419, 165, 427), (8, 9, 434, 431), (6, 7, 428, 429), (5, 6, 429, 426), (452, 461, 474, 465), (442, 441, 475, 476, 462), (434, 438, 453, 457), (440, 439, 460, 459), (455, 457, 470, 468), (426, 429, 450, 451), (459, 460, 473, 472), (443, 442, 462, 461), (466, 470, 457, 453), (424, 422, 456, 458), (428, 431, 455, 454), (4, 5, 426, 422), (159, 15, 597, 596), (529, 480, 447, 493), (492, 490, 445, 446), (448, 478, 447, 21), (403, 448, 449, 404), (435, 477, 437), (477, 167, 433, 437), (463, 464, 451, 450), (454, 455, 468, 467), (461, 462, 476, 474), (441, 444, 475), (465, 466, 453, 452), (431, 434, 457, 455), (436, 443, 461, 452), (398, 440, 459, 472), (469, 471, 458, 456), (422, 426, 451, 456), (438, 436, 452, 453), (471, 473, 460, 458), (429, 428, 454, 450), (439, 424, 458, 460), (464, 469, 456, 451), (430, 425, 464, 463), (435, 437, 466, 465), (432, 427, 467, 468), (425, 421, 469, 464), (427, 430, 463, 467), (437, 433, 470, 466), (433, 432, 468, 470), (421, 423, 471, 469), (399, 398, 472, 473), (423, 399, 473, 471), (475, 444, 474, 476), (444, 435, 465, 474), (450, 454, 467, 463), (449, 25, 167, 477), (404, 449, 477, 435, 444), (406, 40, 478, 448, 403), (43, 44, 478), (446, 15, 479, 480), (484, 485, 486), (488, 484, 483, 482), (483, 484, 486, 487), (481, 485, 484, 488), (40, 43, 478), (11, 26, 490, 492), (11, 492, 529, 493, 27, 28), (158, 12, 489, 491), (26, 158, 491, 490), (42, 46, 493), (493, 46, 45, 47, 39, 27), (496, 507, 514, 503), (499, 510, 512, 501), (508, 497, 501, 512), (505, 494, 495, 506), (498, 509, 510, 499), (503, 514, 515, 504), (507, 496, 497, 508), (511, 500, 502, 513), (506, 495, 500, 511), (45, 505, 506, 47), (40, 507, 508, 43), (42, 510, 509, 46), (47, 506, 511, 48), (46, 509, 505, 45), (43, 508, 512, 44), (44, 512, 510, 42), (48, 511, 513, 49), (407, 515, 514, 406), (406, 514, 507, 40), (494, 505, 509, 498), (516, 50, 49, 513, 502), (497, 496, 519, 520), (516, 502, 525, 528), (503, 504, 527, 526), (501, 497, 520, 524), (498, 499, 522, 521), (496, 503, 526, 519), (499, 501, 524, 522), (500, 495, 518, 523), (495, 494, 517, 518), (502, 500, 523, 525), (494, 498, 521, 517), (407, 527, 504, 515), (407, 402, 13, 527), (518, 517, 521, 522, 524, 520, 519, 526, 527, 528, 525, 523), (35, 528, 527, 13), (34, 38, 50, 35), (516, 528, 35, 50), (478, 44, 42, 447), (447, 42, 493), (492, 446, 480, 529), (531, 532, 533, 530), (532, 534, 535, 533), (534, 536, 537, 535), (536, 538, 539, 537), (538, 540, 541, 539), (540, 542, 543, 541), (542, 544, 545, 543), (544, 546, 547, 545), (546, 548, 549, 547), (548, 550, 551, 549), (550, 552, 553, 551), (552, 554, 555, 553), (554, 556, 557, 555), (556, 558, 559, 557), (558, 560, 561, 559), (560, 531, 530, 561), (563, 564, 565, 562), (564, 566, 567, 565), (566, 568, 569, 567), (568, 570, 571, 569), (570, 572, 573, 571), (572, 574, 575, 573), (574, 576, 577, 575), (576, 578, 579, 577), (578, 580, 581, 579), (580, 582, 583, 581), (582, 584, 585, 583), (584, 586, 587, 585), (586, 588, 589, 587), (588, 590, 591, 589), (590, 592, 593, 591), (592, 563, 562, 593), (532, 531, 331, 332), (599, 594, 595, 596), (598, 599, 596, 597), (490, 491, 599, 598), (491, 489, 594, 599), (15, 445, 598, 597), (445, 490, 598), (604, 600, 601, 605), (602, 604, 605, 603), (610, 606, 607, 611), (608, 610, 611, 609), (616, 612, 613, 617), (614, 616, 617, 615), (622, 618, 619, 623), (620, 622, 623, 621), (628, 624, 625, 629), (626, 628, 629, 627), (634, 630, 631, 635), (632, 634, 635, 633), (640, 636, 637, 641), (638, 640, 641, 639), (642, 643, 645, 644), (646, 648, 649, 647), (645, 649, 648, 644), (642, 646, 647, 643), (643, 647, 649, 645), (644, 648, 646, 642), (650, 651, 653, 652), (652, 653, 655, 654), (654, 655, 657, 656), (656, 657, 659, 658), (658, 659, 661, 660), (660, 661, 663, 662), (662, 663, 665, 664), (664, 665, 667, 666), (666, 667, 669, 668), (668, 669, 671, 670), (670, 671, 673, 672), (672, 673, 675, 674), (674, 675, 677, 676), (676, 677, 679, 678), (657, 655, 684, 685), (678, 679, 681, 680), (680, 681, 651, 650), (650, 652, 654, 656, 658, 660, 662, 664, 666, 668, 670, 672, 674, 676, 678, 680), (695, 694, 710, 711), (667, 665, 689, 690), (677, 675, 694, 695), (653, 651, 683, 682), (663, 661, 687, 688), (673, 671, 692, 693), (651, 681, 697, 683), (659, 657, 685, 686), (669, 667, 690, 691), (679, 677, 695, 696), (655, 653, 682, 684), (665, 663, 688, 689), (675, 673, 693, 694), (661, 659, 686, 687), (671, 669, 691, 692), (681, 679, 696, 697), (698, 699, 713, 712, 711, 710, 709, 708, 707, 706, 705, 704, 703, 702, 701, 700), (688, 687, 703, 704), (696, 695, 711, 712), (689, 688, 704, 705), (697, 696, 712, 713), (690, 689, 705, 706), (682, 683, 699, 698), (683, 697, 713, 699), (691, 690, 706, 707), (684, 682, 698, 700), (692, 691, 707, 708), (685, 684, 700, 701), (693, 692, 708, 709), (686, 685, 701, 702), (694, 693, 709, 710), (687, 686, 702, 703), (714, 715, 717, 716), (716, 717, 719, 718), (718, 719, 721, 720), (720, 721, 723, 722), (722, 723, 725, 724), (724, 725, 727, 726), (726, 727, 729, 728), (728, 729, 731, 730), (730, 731, 733, 732), (732, 733, 735, 734), (734, 735, 737, 736), (736, 737, 739, 738), (738, 739, 741, 740), (740, 741, 743, 742), (721, 719, 748, 749), (742, 743, 745, 744), (744, 745, 715, 714), (714, 716, 718, 720, 722, 724, 726, 728, 730, 732, 734, 736, 738, 740, 742, 744), (759, 758, 774, 775), (731, 729, 753, 754), (741, 739, 758, 759), (717, 715, 747, 746), (727, 725, 751, 752), (737, 735, 756, 757), (715, 745, 761, 747), (723, 721, 749, 750), (733, 731, 754, 755), (743, 741, 759, 760), (719, 717, 746, 748), (729, 727, 752, 753), (739, 737, 757, 758), (725, 723, 750, 751), (735, 733, 755, 756), (745, 743, 760, 761), (762, 763, 777, 776, 775, 774, 773, 772, 771, 770, 769, 768, 767, 766, 765, 764), (752, 751, 767, 768), (760, 759, 775, 776), (753, 752, 768, 769), (761, 760, 776, 777), (754, 753, 769, 770), (746, 747, 763, 762), (747, 761, 777, 763), (755, 754, 770, 771), (748, 746, 762, 764), (756, 755, 771, 772), (749, 748, 764, 765), (757, 756, 772, 773), (750, 749, 765, 766), (758, 757, 773, 774), (751, 750, 766, 767)])
me_cube.polygons.foreach_set('use_smooth', [1, 1, 1, 1, 1, 1, 1, 1, 1, 1, 1, 0, 1, 0, 0, 1, 1, 1, 1, 1, 1, 0, 1, 1, 1, 1, 1, 1, 1, 1, 1, 1, 1, 1, 1, 1, 1, 1, 0, 1, 1, 1, 1, 1, 1, 1, 1, 1, 1, 0, 0, 0, 1, 1, 1, 1, 0, 0, 0, 0, 0, 0, 1, 1, 1, 1, 1, 1, 1, 1, 1, 1, 1, 1, 1, 1, 1, 1, 1, 1, 0, 0, 0, 0, 0, 0, 0, 0, 0, 0, 0, 1, 1, 0, 1, 1, 1, 1, 1, 1, 1, 1, 1, 1, 0, 1, 0, 1, 1, 0, 1, 0, 1, 1, 1, 1, 0, 0, 0, 0, 0, 0, 0, 0, 0, 0, 0, 0, 0, 0, 0, 0, 0, 0, 0, 0, 0, 0, 0, 0, 0, 0, 0, 0, 0, 0, 0, 0, 0, 0, 0, 0, 0, 0, 0, 0, 0, 0, 0, 0, 0, 0, 0, 0, 0, 0, 0, 0, 0, 0, 0, 0, 0, 0, 0, 0, 0, 0, 0, 0, 0, 0, 0, 0, 0, 0, 0, 0, 0, 0, 0, 0, 0, 0, 0, 0, 0, 0, 0, 0, 0, 0, 0, 0, 0, 0, 0, 0, 0, 0, 0, 0, 0, 0, 0, 0, 0, 0, 0, 0, 0, 0, 0, 0, 0, 0, 0, 0, 0, 0, 0, 0, 0, 0, 0, 0, 0, 0, 0, 0, 0, 0, 0, 0, 0, 0, 0, 0, 0, 0, 0, 0, 0, 0, 0, 0, 0, 0, 0, 0, 0, 0, 0, 0, 0, 0, 0, 0, 0, 0, 0, 0, 0, 0, 0, 0, 0, 0, 0, 0, 0, 0, 0, 0, 0, 0, 0, 0, 0, 0, 0, 0, 0, 0, 0, 0, 0, 0, 0, 0, 0, 0, 0, 0, 0, 0, 0, 0, 0, 0, 0, 0, 0, 0, 0, 0, 0, 0, 0, 0, 0, 0, 0, 0, 0, 0, 0, 0, 0, 0, 0, 0, 0, 0, 0, 0, 0, 0, 0, 0, 0, 0, 0, 0, 1, 0, 1, 1, 0, 1, 1, 0, 1, 1, 1, 1, 0, 0, 0, 0, 1, 1, 1, 1, 1, 1, 1, 1, 1, 1, 1, 1, 1, 0, 1, 1, 1, 1, 1, 1, 1, 1, 1, 1, 0, 1, 1, 1, 1, 1, 1, 1, 1, 1, 1, 1, 1, 1, 0, 1, 1, 1, 1, 1, 1, 1, 1, 1, 1, 1, 1, 1, 1, 1, 1, 1, 1, 1, 1, 1, 1, 1, 1, 1, 1, 1, 1, 1, 1, 1, 1, 1, 1, 1, 1, 1, 1, 1, 1, 1, 1, 1, 1, 1, 1, 1, 1, 1, 1, 1, 1, 1, 1, 1, 1, 0, 1, 0, 1, 1, 1, 1, 1, 1, 1, 1, 1, 0, 0, 1, 0, 1, 0, 1, 1, 1, 0, 0, 0, 0, 0, 0, 0, 0, 0, 0, 0, 0, 0, 0, 0, 0, 0, 0, 0, 0, 0, 0, 0, 0, 0, 0, 0, 0, 0, 0, 0, 0, 0, 1, 1, 1, 1, 1, 1, 0, 0, 0, 0, 0, 0, 0, 0, 0, 0, 0, 0, 0, 0, 0, 0, 0, 0, 0, 0, 0, 0, 0, 0, 0, 0, 0, 0, 0, 0, 0, 0, 0, 0, 0, 0, 0, 0, 0, 0, 0, 0, 0, 0, 0, 0, 0, 0, 0, 0, 0, 0, 0, 0, 0, 0, 0, 0, 0, 0, 0, 0, 0, 0, 0, 0, 0, 0, 0, 0, 0, 0, 0, 0, 0, 0, 0, 0, 0, 0, 0, 0, 0, 0, 0, 0, 0, 0, 0, 0, 0, 0, 0, 0, 0, 0, 0, 0, 0, 0, 0, 0, 0, 0, 0, 0, 0, 0, 0, 0, 0, 0, 0, 0, 0, 0, 0, 0, 0, 0])
me_cube.materials.append(mat_material)
me_cube.use_remesh_preserve_volume = False
me_cube.use_remesh_preserve_attributes = False
me_cube.use_mirror_vertex_groups = False
me_cube.update()

# ---- objects
ob_sportscar_001 = bpy.data.objects.new('SportsCar.001', me_cube_001)
ob_sportscar = bpy.data.objects.new('SportsCar', me_cube)
ob_lamp = bpy.data.objects.new('Lamp', light_lamp)
ob_camera = bpy.data.objects.new('Camera', cam_camera)

# ---- transforms, parenting, visibility, modifiers, constraints
ob_sportscar_001.location = (0.0, 0.0, 0.0)
ob_sportscar_001.scale = (1.107, 1.0, 1.0)
ob_sportscar_001.lock_rotations_4d = False
ob_sportscar_001.empty_display_type = 'ARROWS'
ob_sportscar_001.hide_viewport = True
ob_sportscar_001.lineart.crease_threshold = 0.0
_m = ob_sportscar_001.modifiers.new('Mirror', 'MIRROR')
ob_sportscar.location = (0.0, 0.0, 0.0)
ob_sportscar.lock_rotations_4d = False
ob_sportscar.empty_display_type = 'ARROWS'
ob_sportscar.lineart.crease_threshold = 0.0
_m = ob_sportscar.modifiers.new('Mirror', 'MIRROR')
_m.use_clip = True
ob_lamp.location = (4.076, 1.005, 5.904)
ob_lamp.rotation_euler = (0.6503, 0.05522, 1.866)
ob_lamp.lock_rotations_4d = False
ob_lamp.empty_display_type = 'ARROWS'
ob_lamp.color = (0.0, 0.0, 0.0, 0.0)
ob_lamp.lineart.crease_threshold = 0.0
ob_camera.location = (7.481, -6.508, 5.344)
ob_camera.rotation_euler = (1.109, 0.0, 0.8149)
ob_camera.lock_rotations_4d = False
ob_camera.empty_display_type = 'ARROWS'
ob_camera.color = (0.0, 0.0, 0.0, 0.0)
ob_camera.display_type = 'WIRE'
ob_camera.lineart.crease_threshold = 0.0

# ---- collection membership
col_collection_1.objects.link(ob_sportscar_001)
col_collection_1.objects.link(ob_sportscar)
col_collection_1.objects.link(ob_lamp)
col_collection_1.objects.link(ob_camera)

# ---- scene / render settings (as saved in the file)
scene.camera = ob_camera
scene.frame_start = 1; scene.frame_end = 250; scene.frame_set(1)
scene.render.engine = 'BLENDER_EEVEE_NEXT'
scene.render.resolution_percentage = 50
scene.render.dither_intensity = 0.0
scene.cycles.use_denoising = False
scene.cycles.samples = 128
scene.cycles.sampling_pattern = 'TABULATED_SOBOL'
scene.cycles.use_adaptive_sampling = False
scene.cycles.use_light_tree = False
scene.cycles.blur_glossy = 0.0
scene.cycles.sample_clamp_indirect = 0.0
scene.view_settings.view_transform = 'Standard'
bpy.context.view_layer.update()
